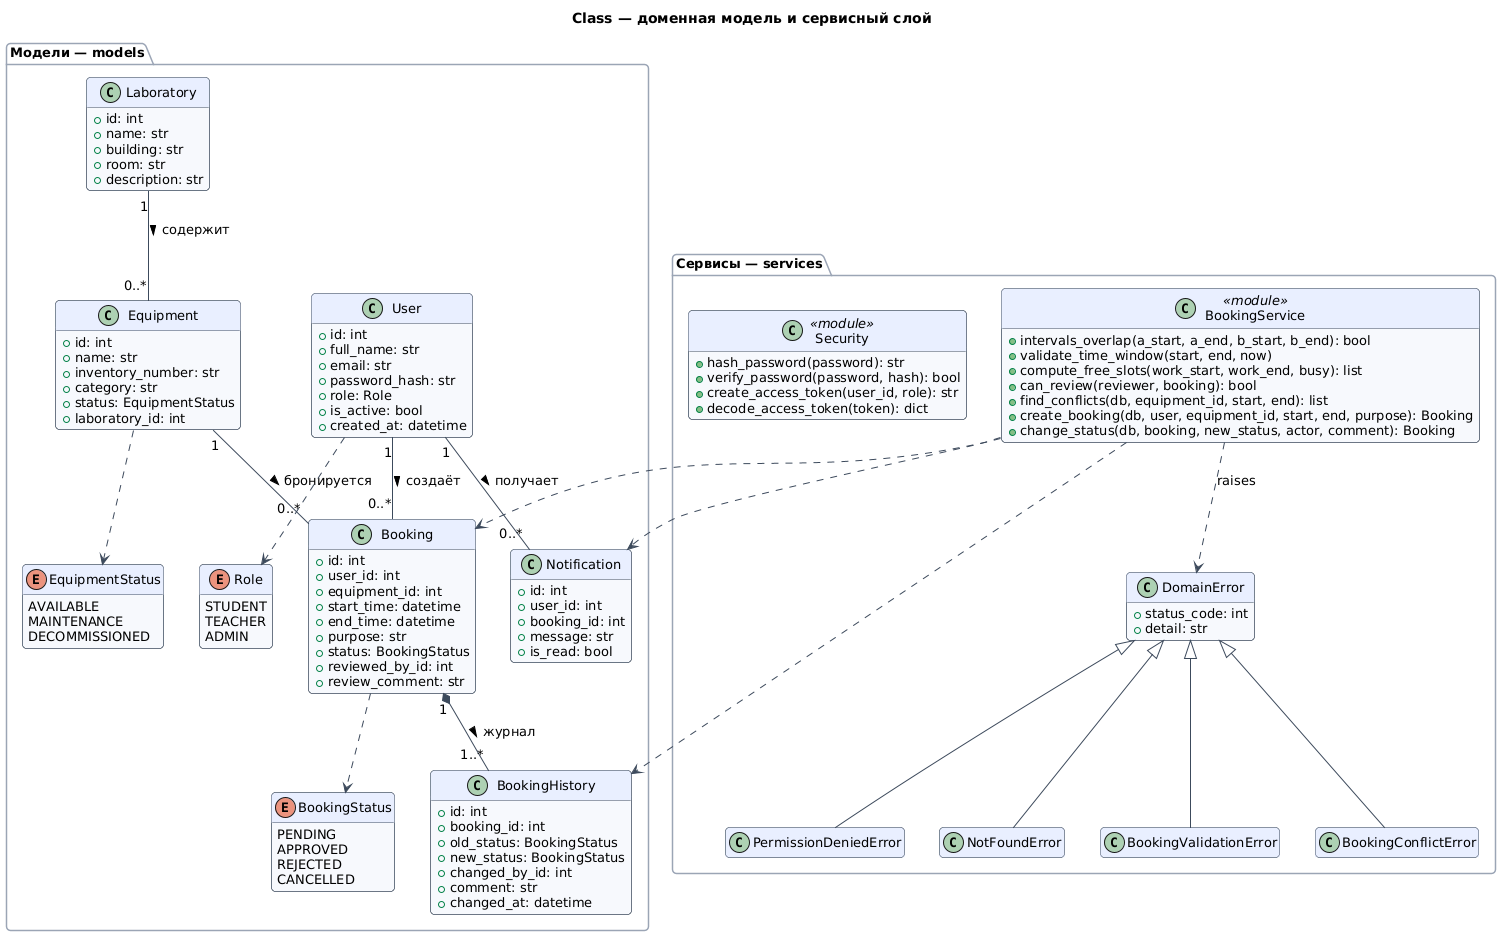

The diagram above was rendered by PlantUML. Its source (embedded in the PNG):
@startuml class
!include _style.puml
title Class — доменная модель и сервисный слой
hide empty members

package "Модели — models" as pkg_models {
  enum Role {
    STUDENT
    TEACHER
    ADMIN
  }
  enum EquipmentStatus {
    AVAILABLE
    MAINTENANCE
    DECOMMISSIONED
  }
  enum BookingStatus {
    PENDING
    APPROVED
    REJECTED
    CANCELLED
  }

  class User {
    +id: int
    +full_name: str
    +email: str
    +password_hash: str
    +role: Role
    +is_active: bool
    +created_at: datetime
  }
  class Laboratory {
    +id: int
    +name: str
    +building: str
    +room: str
    +description: str
  }
  class Equipment {
    +id: int
    +name: str
    +inventory_number: str
    +category: str
    +status: EquipmentStatus
    +laboratory_id: int
  }
  class Booking {
    +id: int
    +user_id: int
    +equipment_id: int
    +start_time: datetime
    +end_time: datetime
    +purpose: str
    +status: BookingStatus
    +reviewed_by_id: int
    +review_comment: str
  }
  class BookingHistory {
    +id: int
    +booking_id: int
    +old_status: BookingStatus
    +new_status: BookingStatus
    +changed_by_id: int
    +comment: str
    +changed_at: datetime
  }
  class Notification {
    +id: int
    +user_id: int
    +booking_id: int
    +message: str
    +is_read: bool
  }
}

package "Сервисы — services" as pkg_services {
  class BookingService <<module>> {
    +intervals_overlap(a_start, a_end, b_start, b_end): bool
    +validate_time_window(start, end, now)
    +compute_free_slots(work_start, work_end, busy): list
    +can_review(reviewer, booking): bool
    +find_conflicts(db, equipment_id, start, end): list
    +create_booking(db, user, equipment_id, start, end, purpose): Booking
    +change_status(db, booking, new_status, actor, comment): Booking
  }
  class Security <<module>> {
    +hash_password(password): str
    +verify_password(password, hash): bool
    +create_access_token(user_id, role): str
    +decode_access_token(token): dict
  }
  class DomainError {
    +status_code: int
    +detail: str
  }
  class BookingValidationError
  class BookingConflictError
  class PermissionDeniedError
  class NotFoundError
}

User "1" -- "0..*" Booking : создаёт >
User "1" -- "0..*" Notification : получает >
Laboratory "1" -- "0..*" Equipment : содержит >
Equipment "1" -- "0..*" Booking : бронируется >
Booking "1" *-- "1..*" BookingHistory : журнал >
User ..> Role
Equipment ..> EquipmentStatus
Booking ..> BookingStatus

DomainError <|-- BookingValidationError
DomainError <|-- BookingConflictError
DomainError <|-- PermissionDeniedError
DomainError <|-- NotFoundError

BookingService ..> Booking
BookingService ..> Notification
BookingService ..> BookingHistory
BookingService ..> DomainError : raises
@enduml